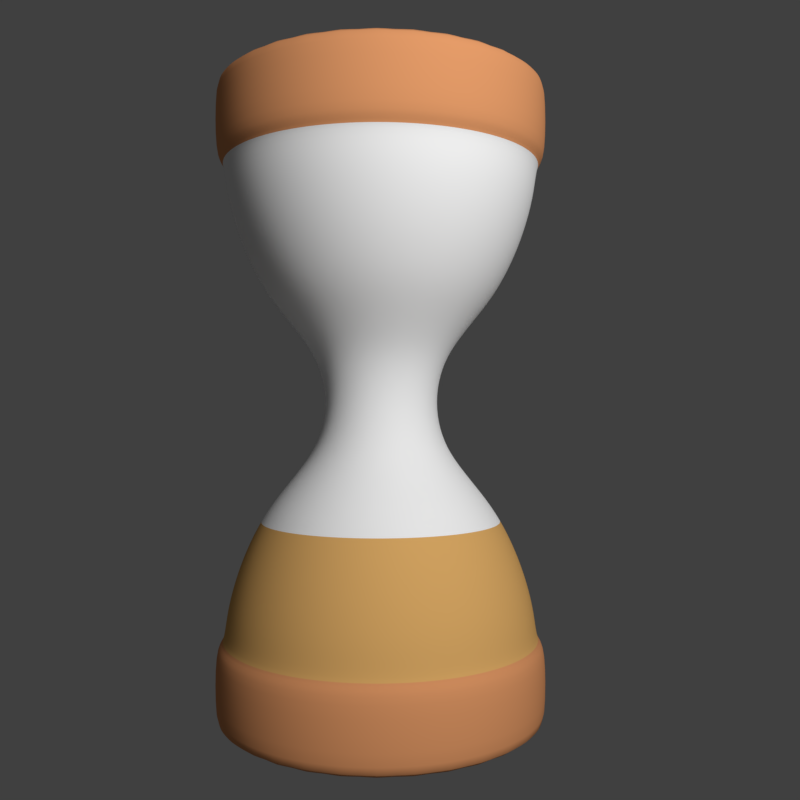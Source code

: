 # Source: Hourglass_logo.blend  (saved by Blender 2.79.0; exported with 4.5.12 LTS)
import bpy
from mathutils import Matrix  # noqa: F401  (used for matrix-valued properties, if any)

bpy.ops.wm.read_factory_settings(use_empty=True)
scene = bpy.context.scene
scene.name = 'Scene'

# ---- collections
col_collection_1 = bpy.data.collections.new('Collection 1'); scene.collection.children.link(col_collection_1)

# ---- materials (node trees are filled in below, after node groups)
mat_material = bpy.data.materials.new('Material')
mat_material.alpha_threshold = 0.0
mat_material.diffuse_color = (1.0, 1.0, 1.0, 1.0)
mat_material.roughness = 0.5
mat_material.line_color = (0.0, 0.0, 0.0, 1.0)
mat_material_001 = bpy.data.materials.new('Material.001')
mat_material_001.alpha_threshold = 0.0
mat_material_001.diffuse_color = (0.8, 0.3383, 0.1431, 1.0)
mat_material_001.roughness = 0.5
mat_material_001.specular_intensity = 0.1619
mat_material_002 = bpy.data.materials.new('Material.002')
mat_material_002.alpha_threshold = 0.0
mat_material_002.diffuse_color = (0.8, 0.452, 0.1475, 1.0)
mat_material_002.roughness = 0.5

# ---- material node trees
mat_material.use_nodes = True; mat_material.node_tree.nodes.clear()
_N = mat_material.node_tree.nodes; _L = mat_material.node_tree.links
n0 = _N.new('ShaderNodeOutputMaterial'); n0.name = 'Material Output'; n0.location = (300, 300)
n1 = _N.new('ShaderNodeBsdfDiffuse'); n1.name = 'Diffuse BSDF'; n1.location = (10, 300)
n1.inputs[0].default_value = (1.0, 1.0, 1.0, 1.0)
_L.new(n1.outputs[0], n0.inputs[0])
n0.is_active_output = True
mat_material_001.use_nodes = True; mat_material_001.node_tree.nodes.clear()
_N = mat_material_001.node_tree.nodes; _L = mat_material_001.node_tree.links
n0 = _N.new('ShaderNodeOutputMaterial'); n0.name = 'Material Output'; n0.location = (300, 300)
n1 = _N.new('ShaderNodeBsdfDiffuse'); n1.name = 'Diffuse BSDF'; n1.location = (10, 300)
n1.inputs[0].default_value = (0.8, 0.3383, 0.1431, 1.0)
_L.new(n1.outputs[0], n0.inputs[0])
n0.is_active_output = True
mat_material_002.use_nodes = True; mat_material_002.node_tree.nodes.clear()
_N = mat_material_002.node_tree.nodes; _L = mat_material_002.node_tree.links
n0 = _N.new('ShaderNodeOutputMaterial'); n0.name = 'Material Output'; n0.location = (300, 300)
n1 = _N.new('ShaderNodeBsdfDiffuse'); n1.name = 'Diffuse BSDF'; n1.location = (10, 300)
n1.inputs[0].default_value = (0.8, 0.452, 0.1475, 1.0)
_L.new(n1.outputs[0], n0.inputs[0])
n0.is_active_output = True

# ---- world
world_world = bpy.data.worlds.new('World'); scene.world = world_world
world_world.color = (0.05088, 0.05088, 0.05088)
world_world.use_sun_shadow = False
world_world.sun_shadow_jitter_overblur = 0.0
world_world.cycles.sampling_method = 'MANUAL'

# ---- cameras
cam_camera = bpy.data.cameras.new('Camera')
cam_camera.clip_end = 100.0
cam_camera.lens = 35.0
cam_camera.sensor_width = 32.0
cam_camera.sensor_height = 18.0
cam_camera.ortho_scale = 7.314
cam_camera.dof.focus_distance = 0.0

# ---- lights
light_lamp = bpy.data.lights.new('Lamp', 'POINT')
light_lamp.transmission_factor = 0.0
light_lamp.cutoff_distance = 30.0
light_lamp.energy = 2466.0
light_lamp.shadow_buffer_clip_start = 1.001
light_lamp.shadow_soft_size = 1.49
light_lamp.shadow_maximum_resolution = 0.006
light_lamp.use_absolute_resolution = True

# ---- meshes
me_cylinder = bpy.data.meshes.new('Cylinder')
me_cylinder.from_pydata([(0.0, 1.0, 0.0), (0.1951, 0.9808, 0.0), (0.3827, 0.9239, 0.0), (0.5556, 0.8315, 0.0), (0.7071, 0.7071, 0.0), (0.8315, 0.5556, 0.0), (0.9239, 0.3827, 0.0), (0.9808, 0.1951, 0.0), (1.0, 7.55e-08, 0.0), (0.9808, -0.1951, 0.0), (0.9239, -0.3827, 0.0), (0.8315, -0.5556, 0.0), (0.7071, -0.7071, 0.0), (0.5556, -0.8315, 0.0), (0.3827, -0.9239, 0.0), (0.1951, -0.9808, 0.0), (-3.258e-07, -1.0, 0.0), (-0.1951, -0.9808, 0.0), (-0.3827, -0.9239, 0.0), (-0.5556, -0.8315, 0.0), (-0.7071, -0.7071, 0.0), (-0.8315, -0.5556, 0.0), (-0.9239, -0.3827, 0.0), (-0.9808, -0.1951, 0.0), (-1.0, 9.656e-07, 0.0), (-0.9808, 0.1951, 0.0), (-0.9239, 0.3827, 0.0), (-0.8315, 0.5556, 0.0), (-0.7071, 0.7071, 0.0), (-0.5556, 0.8315, 0.0), (-0.3827, 0.9239, 0.0), (-0.1951, 0.9808, 0.0), (-1.814e-07, 1.0, 4.0), (0.1951, 0.9808, 4.0), (0.3827, 0.9239, 4.0), (0.5556, 0.8315, 4.0), (0.7071, 0.7071, 4.0), (0.8315, 0.5556, 4.0), (0.9239, 0.3827, 4.0), (0.9808, 0.1951, 4.0), (1.0, 7.55e-08, 4.0), (0.9808, -0.1951, 4.0), (0.9239, -0.3827, 4.0), (0.8315, -0.5556, 4.0), (0.7071, -0.7071, 4.0), (0.5556, -0.8315, 4.0), (0.3827, -0.9239, 4.0), (0.1951, -0.9808, 4.0), (-5.072e-07, -1.0, 4.0), (-0.1951, -0.9808, 4.0), (-0.3827, -0.9239, 4.0), (-0.5556, -0.8315, 4.0), (-0.7071, -0.7071, 4.0), (-0.8315, -0.5556, 4.0), (-0.9239, -0.3827, 4.0), (-0.9808, -0.1951, 4.0), (-1.0, 9.656e-07, 4.0), (-0.9808, 0.1951, 4.0), (-0.9239, 0.3827, 4.0), (-0.8315, 0.5556, 4.0), (-0.7071, 0.7071, 4.0), (-0.5556, 0.8315, 4.0), (-0.3827, 0.9239, 4.0), (-0.1951, 0.9808, 4.0), (0.0, 1.0, 0.4813), (2.481e-09, 0.6654, 1.398), (0.0, 0.9836, 0.661), (4.657e-10, 0.9361, 0.8621), (9.313e-10, 0.8621, 1.065), (1.63e-09, 0.7688, 1.249), (0.1298, 0.6526, 1.398), (0.1951, 0.9808, 0.4813), (0.15, 0.754, 1.249), (0.1682, 0.8455, 1.065), (0.1826, 0.9181, 0.8621), (0.1919, 0.9647, 0.661), (0.2546, 0.6148, 1.398), (0.3827, 0.9239, 0.4813), (0.2942, 0.7103, 1.249), (0.3299, 0.7965, 1.065), (0.3582, 0.8648, 0.8621), (0.3764, 0.9087, 0.661), (0.3697, 0.5533, 1.398), (0.5556, 0.8315, 0.4813), (0.4271, 0.6392, 1.249), (0.4789, 0.7168, 1.065), (0.5201, 0.7783, 0.8621), (0.5465, 0.8179, 0.661), (0.4705, 0.4705, 1.398), (0.7071, 0.7071, 0.4813), (0.5436, 0.5436, 1.249), (0.6096, 0.6096, 1.065), (0.6619, 0.6619, 0.8621), (0.6955, 0.6955, 0.661), (0.5533, 0.3697, 1.398), (0.8315, 0.5556, 0.4813), (0.6392, 0.4271, 1.249), (0.7168, 0.4789, 1.065), (0.7783, 0.5201, 0.8621), (0.8179, 0.5465, 0.661), (0.6148, 0.2546, 1.398), (0.9239, 0.3827, 0.4813), (0.7103, 0.2942, 1.249), (0.7965, 0.3299, 1.065), (0.8648, 0.3582, 0.8621), (0.9087, 0.3764, 0.661), (0.6526, 0.1298, 1.398), (0.9808, 0.1951, 0.4813), (0.754, 0.15, 1.249), (0.8455, 0.1682, 1.065), (0.9181, 0.1826, 0.8621), (0.9647, 0.1919, 0.661), (0.6654, 1.456e-07, 1.398), (1.0, 7.55e-08, 0.4813), (0.7688, 1.241e-07, 1.249), (0.8621, 1.045e-07, 1.065), (0.9361, 8.917e-08, 0.8621), (0.9836, 7.916e-08, 0.661), (0.6526, -0.1298, 1.398), (0.9808, -0.1951, 0.4813), (0.754, -0.15, 1.249), (0.8455, -0.1682, 1.065), (0.9181, -0.1826, 0.8621), (0.9647, -0.1919, 0.661), (0.6148, -0.2546, 1.398), (0.9239, -0.3827, 0.4813), (0.7103, -0.2942, 1.249), (0.7965, -0.3299, 1.065), (0.8648, -0.3582, 0.8621), (0.9087, -0.3764, 0.661), (0.5533, -0.3697, 1.398), (0.8315, -0.5556, 0.4813), (0.6392, -0.4271, 1.249), (0.7168, -0.4789, 1.065), (0.7783, -0.5201, 0.8621), (0.8179, -0.5465, 0.661), (0.4705, -0.4705, 1.398), (0.7071, -0.7071, 0.4813), (0.5436, -0.5436, 1.249), (0.6096, -0.6096, 1.065), (0.6619, -0.6619, 0.8621), (0.6955, -0.6955, 0.661), (0.3697, -0.5533, 1.398), (0.5556, -0.8315, 0.4813), (0.4271, -0.6392, 1.249), (0.4789, -0.7168, 1.065), (0.5201, -0.7783, 0.8621), (0.5465, -0.8179, 0.661), (0.2546, -0.6148, 1.398), (0.3827, -0.9239, 0.4813), (0.2942, -0.7103, 1.249), (0.3299, -0.7965, 1.065), (0.3582, -0.8648, 0.8621), (0.3764, -0.9087, 0.661), (0.1298, -0.6526, 1.398), (0.1951, -0.9808, 0.4813), (0.15, -0.754, 1.249), (0.1682, -0.8455, 1.065), (0.1826, -0.9181, 0.8621), (0.1919, -0.9647, 0.661), (-2.143e-07, -0.6654, 1.398), (-3.258e-07, -1.0, 0.4813), (-2.491e-07, -0.7688, 1.249), (-2.801e-07, -0.8621, 1.065), (-3.048e-07, -0.9361, 0.8621), (-3.206e-07, -0.9836, 0.661), (-0.1298, -0.6526, 1.398), (-0.1951, -0.9808, 0.4813), (-0.15, -0.754, 1.249), (-0.1682, -0.8455, 1.065), (-0.1826, -0.9181, 0.8621), (-0.1919, -0.9647, 0.661), (-0.2546, -0.6148, 1.398), (-0.3827, -0.9239, 0.4813), (-0.2942, -0.7103, 1.249), (-0.3299, -0.7965, 1.065), (-0.3582, -0.8648, 0.8621), (-0.3764, -0.9087, 0.661), (-0.3697, -0.5533, 1.398), (-0.5556, -0.8315, 0.4813), (-0.4271, -0.6392, 1.249), (-0.4789, -0.7168, 1.065), (-0.5201, -0.7783, 0.8621), (-0.5465, -0.8179, 0.661), (-0.4705, -0.4705, 1.398), (-0.7071, -0.7071, 0.4813), (-0.5436, -0.5436, 1.249), (-0.6096, -0.6096, 1.065), (-0.6619, -0.6619, 0.8621), (-0.6955, -0.6955, 0.661), (-0.5533, -0.3697, 1.398), (-0.8315, -0.5556, 0.4813), (-0.6392, -0.4271, 1.249), (-0.7168, -0.4789, 1.065), (-0.7783, -0.5201, 0.8621), (-0.8179, -0.5465, 0.661), (-0.6148, -0.2546, 1.398), (-0.9239, -0.3827, 0.4813), (-0.7103, -0.2942, 1.249), (-0.7965, -0.3299, 1.065), (-0.8648, -0.3582, 0.8621), (-0.9088, -0.3764, 0.661), (-0.6526, -0.1298, 1.398), (-0.9808, -0.1951, 0.4813), (-0.754, -0.15, 1.249), (-0.8455, -0.1682, 1.065), (-0.9181, -0.1826, 0.8621), (-0.9647, -0.1919, 0.661), (-0.6654, 7.379e-07, 1.398), (-1.0, 9.656e-07, 0.4813), (-0.7688, 8.082e-07, 1.249), (-0.8621, 8.72e-07, 1.065), (-0.9361, 9.225e-07, 0.8621), (-0.9836, 9.546e-07, 0.661), (-0.6526, 0.1298, 1.398), (-0.9808, 0.1951, 0.4813), (-0.754, 0.15, 1.249), (-0.8455, 0.1682, 1.065), (-0.9181, 0.1826, 0.8621), (-0.9647, 0.1919, 0.661), (-0.6148, 0.2546, 1.398), (-0.9239, 0.3827, 0.4813), (-0.7103, 0.2942, 1.249), (-0.7965, 0.3299, 1.065), (-0.8648, 0.3582, 0.8621), (-0.9087, 0.3764, 0.661), (-0.5533, 0.3697, 1.398), (-0.8315, 0.5556, 0.4813), (-0.6392, 0.4271, 1.249), (-0.7168, 0.4789, 1.065), (-0.7783, 0.5201, 0.8621), (-0.8179, 0.5465, 0.661), (-0.4705, 0.4705, 1.398), (-0.7071, 0.7071, 0.4813), (-0.5436, 0.5436, 1.249), (-0.6096, 0.6096, 1.065), (-0.6619, 0.6619, 0.8621), (-0.6955, 0.6955, 0.661), (-0.3697, 0.5533, 1.398), (-0.5556, 0.8315, 0.4813), (-0.4271, 0.6392, 1.249), (-0.4789, 0.7168, 1.065), (-0.5201, 0.7783, 0.8621), (-0.5465, 0.8179, 0.661), (-0.2546, 0.6148, 1.398), (-0.3827, 0.9239, 0.4813), (-0.2942, 0.7103, 1.249), (-0.3299, 0.7965, 1.065), (-0.3582, 0.8648, 0.8621), (-0.3764, 0.9088, 0.661), (-0.1298, 0.6526, 1.398), (-0.1951, 0.9808, 0.4813), (-0.15, 0.754, 1.249), (-0.1682, 0.8455, 1.065), (-0.1826, 0.9181, 0.8621), (-0.1919, 0.9647, 0.661), (3.757e-09, 0.4933, 1.602), (-7.599e-08, 0.4933, 2.398), (9.313e-10, 0.4063, 1.745), (-1.071e-08, 0.3605, 1.912), (-2.841e-08, 0.3605, 2.088), (-5.029e-08, 0.4063, 2.255), (0.09624, 0.4838, 2.398), (0.09624, 0.4838, 1.602), (0.07926, 0.3985, 2.255), (0.07034, 0.3536, 2.088), (0.07034, 0.3536, 1.912), (0.07926, 0.3985, 1.745), (0.1888, 0.4558, 2.398), (0.1888, 0.4558, 1.602), (0.1555, 0.3754, 2.255), (0.138, 0.3331, 2.088), (0.138, 0.3331, 1.912), (0.1555, 0.3754, 1.745), (0.2741, 0.4102, 2.398), (0.2741, 0.4102, 1.602), (0.2257, 0.3378, 2.255), (0.2003, 0.2998, 2.088), (0.2003, 0.2998, 1.912), (0.2257, 0.3378, 1.745), (0.3488, 0.3488, 2.398), (0.3488, 0.3488, 1.602), (0.2873, 0.2873, 2.255), (0.2549, 0.2549, 2.088), (0.2549, 0.2549, 1.912), (0.2873, 0.2873, 1.745), (0.4102, 0.2741, 2.398), (0.4102, 0.2741, 1.602), (0.3378, 0.2257, 2.255), (0.2998, 0.2003, 2.088), (0.2998, 0.2003, 1.912), (0.3378, 0.2257, 1.745), (0.4558, 0.1888, 2.398), (0.4558, 0.1888, 1.602), (0.3754, 0.1555, 2.255), (0.3331, 0.138, 2.088), (0.3331, 0.138, 1.912), (0.3754, 0.1555, 1.745), (0.4838, 0.09624, 2.398), (0.4838, 0.09624, 1.602), (0.3985, 0.07926, 2.255), (0.3536, 0.07034, 2.088), (0.3536, 0.07034, 1.912), (0.3985, 0.07926, 1.745), (0.4933, 1.816e-07, 2.398), (0.4933, 1.816e-07, 1.602), (0.4063, 1.993e-07, 2.255), (0.3605, 2.095e-07, 2.088), (0.3605, 2.095e-07, 1.912), (0.4063, 1.993e-07, 1.745), (0.4838, -0.09624, 2.398), (0.4838, -0.09624, 1.602), (0.3985, -0.07926, 2.255), (0.3536, -0.07034, 2.088), (0.3536, -0.07034, 1.912), (0.3985, -0.07926, 1.745), (0.4558, -0.1888, 2.398), (0.4558, -0.1888, 1.602), (0.3754, -0.1555, 2.255), (0.3331, -0.138, 2.088), (0.3331, -0.138, 1.912), (0.3754, -0.1555, 1.745), (0.4102, -0.2741, 2.398), (0.4102, -0.2741, 1.602), (0.3378, -0.2257, 2.255), (0.2998, -0.2003, 2.088), (0.2998, -0.2003, 1.912), (0.3378, -0.2257, 1.745), (0.3488, -0.3488, 2.398), (0.3488, -0.3488, 1.602), (0.2873, -0.2873, 2.255), (0.2549, -0.2549, 2.088), (0.2549, -0.2549, 1.912), (0.2873, -0.2873, 1.745), (0.2741, -0.4102, 2.398), (0.2741, -0.4102, 1.602), (0.2257, -0.3378, 2.255), (0.2003, -0.2998, 2.088), (0.2003, -0.2998, 1.912), (0.2257, -0.3378, 1.745), (0.1888, -0.4558, 2.398), (0.1888, -0.4558, 1.602), (0.1555, -0.3754, 2.255), (0.138, -0.3331, 2.088), (0.138, -0.3331, 1.912), (0.1555, -0.3754, 1.745), (0.09624, -0.4838, 2.398), (0.09624, -0.4838, 1.602), (0.07926, -0.3985, 2.255), (0.07034, -0.3536, 2.088), (0.07034, -0.3536, 1.912), (0.07926, -0.3985, 1.745), (-2.367e-07, -0.4933, 2.398), (-1.57e-07, -0.4933, 1.602), (-1.83e-07, -0.4063, 2.255), (-1.453e-07, -0.3605, 2.088), (-1.276e-07, -0.3605, 1.912), (-1.322e-07, -0.4063, 1.745), (-0.09624, -0.4838, 2.398), (-0.09624, -0.4838, 1.602), (-0.07926, -0.3985, 2.255), (-0.07034, -0.3536, 2.088), (-0.07034, -0.3536, 1.912), (-0.07926, -0.3985, 1.745), (-0.1888, -0.4558, 2.398), (-0.1888, -0.4558, 1.602), (-0.1555, -0.3754, 2.255), (-0.138, -0.3331, 2.088), (-0.138, -0.3331, 1.912), (-0.1555, -0.3754, 1.745), (-0.2741, -0.4102, 2.398), (-0.2741, -0.4102, 1.602), (-0.2257, -0.3378, 2.255), (-0.2003, -0.2998, 2.088), (-0.2003, -0.2998, 1.912), (-0.2257, -0.3378, 1.745), (-0.3488, -0.3488, 2.398), (-0.3488, -0.3488, 1.602), (-0.2873, -0.2873, 2.255), (-0.2549, -0.2549, 2.088), (-0.2549, -0.2549, 1.912), (-0.2873, -0.2873, 1.745), (-0.4102, -0.2741, 2.398), (-0.4102, -0.2741, 1.602), (-0.3378, -0.2257, 2.255), (-0.2998, -0.2003, 2.088), (-0.2998, -0.2003, 1.912), (-0.3378, -0.2257, 1.745), (-0.4558, -0.1888, 2.398), (-0.4558, -0.1888, 1.602), (-0.3754, -0.1555, 2.255), (-0.3331, -0.138, 2.088), (-0.3331, -0.138, 1.912), (-0.3754, -0.1555, 1.745), (-0.4838, -0.09624, 2.398), (-0.4838, -0.09624, 1.602), (-0.3985, -0.07926, 2.255), (-0.3536, -0.07034, 2.088), (-0.3536, -0.07034, 1.912), (-0.3985, -0.07926, 1.745), (-0.4933, 6.207e-07, 2.398), (-0.4933, 6.207e-07, 1.602), (-0.4063, 5.621e-07, 2.255), (-0.3605, 5.309e-07, 2.088), (-0.3605, 5.309e-07, 1.912), (-0.4063, 5.621e-07, 1.745), (-0.4838, 0.09624, 2.398), (-0.4838, 0.09624, 1.602), (-0.3985, 0.07926, 2.255), (-0.3536, 0.07034, 2.088), (-0.3536, 0.07034, 1.912), (-0.3985, 0.07926, 1.745), (-0.4558, 0.1888, 2.398), (-0.4558, 0.1888, 1.602), (-0.3754, 0.1555, 2.255), (-0.3331, 0.138, 2.088), (-0.3331, 0.138, 1.912), (-0.3754, 0.1555, 1.745), (-0.4102, 0.2741, 2.398), (-0.4102, 0.2741, 1.602), (-0.3378, 0.2257, 2.255), (-0.2998, 0.2003, 2.088), (-0.2998, 0.2003, 1.912), (-0.3378, 0.2257, 1.745), (-0.3488, 0.3488, 2.398), (-0.3488, 0.3488, 1.602), (-0.2873, 0.2873, 2.255), (-0.2549, 0.2549, 2.088), (-0.2549, 0.2549, 1.912), (-0.2873, 0.2873, 1.745), (-0.2741, 0.4102, 2.398), (-0.2741, 0.4102, 1.602), (-0.2257, 0.3378, 2.255), (-0.2003, 0.2998, 2.088), (-0.2003, 0.2998, 1.912), (-0.2257, 0.3378, 1.745), (-0.1888, 0.4558, 2.398), (-0.1888, 0.4558, 1.602), (-0.1555, 0.3754, 2.255), (-0.138, 0.3331, 2.088), (-0.138, 0.3331, 1.912), (-0.1555, 0.3754, 1.745), (-0.09624, 0.4838, 2.398), (-0.09624, 0.4838, 1.602), (-0.07926, 0.3985, 2.255), (-0.07034, 0.3536, 2.088), (-0.07034, 0.3536, 1.912), (-0.07926, 0.3985, 1.745), (-1.183e-07, 0.6654, 2.602), (-1.906e-07, 1.0, 3.519), (-1.427e-07, 0.7688, 2.751), (-1.644e-07, 0.8621, 2.935), (-1.807e-07, 0.9361, 3.138), (-1.893e-07, 0.9836, 3.339), (0.1951, 0.9808, 3.519), (0.1298, 0.6526, 2.602), (0.1919, 0.9647, 3.339), (0.1826, 0.9181, 3.138), (0.1682, 0.8455, 2.935), (0.15, 0.754, 2.751), (0.3827, 0.9239, 3.519), (0.2546, 0.6148, 2.602), (0.3764, 0.9087, 3.339), (0.3582, 0.8648, 3.138), (0.3299, 0.7965, 2.935), (0.2942, 0.7103, 2.751), (0.5556, 0.8315, 3.519), (0.3697, 0.5533, 2.602), (0.5465, 0.8179, 3.339), (0.5201, 0.7783, 3.138), (0.4789, 0.7168, 2.935), (0.4271, 0.6392, 2.751), (0.7071, 0.7071, 3.519), (0.4705, 0.4705, 2.602), (0.6955, 0.6955, 3.339), (0.6619, 0.6619, 3.138), (0.6096, 0.6096, 2.935), (0.5436, 0.5436, 2.751), (0.8315, 0.5556, 3.519), (0.5533, 0.3697, 2.602), (0.8179, 0.5465, 3.339), (0.7783, 0.5201, 3.138), (0.7168, 0.4789, 2.935), (0.6392, 0.4271, 2.751), (0.9239, 0.3827, 3.519), (0.6148, 0.2546, 2.602), (0.9087, 0.3764, 3.339), (0.8648, 0.3582, 3.138), (0.7965, 0.3299, 2.935), (0.7103, 0.2942, 2.751), (0.9808, 0.1951, 3.519), (0.6526, 0.1298, 2.602), (0.9647, 0.1919, 3.339), (0.9181, 0.1826, 3.138), (0.8455, 0.1682, 2.935), (0.754, 0.15, 2.751), (1.0, 7.55e-08, 3.519), (0.6654, 1.456e-07, 2.602), (0.9836, 7.916e-08, 3.339), (0.9361, 8.917e-08, 3.138), (0.8621, 1.045e-07, 2.935), (0.7688, 1.241e-07, 2.751), (0.9808, -0.1951, 3.519), (0.6526, -0.1298, 2.602), (0.9647, -0.1919, 3.339), (0.9181, -0.1826, 3.138), (0.8455, -0.1682, 2.935), (0.754, -0.15, 2.751), (0.9239, -0.3827, 3.519), (0.6148, -0.2546, 2.602), (0.9087, -0.3764, 3.339), (0.8648, -0.3582, 3.138), (0.7965, -0.3299, 2.935), (0.7103, -0.2942, 2.751), (0.8315, -0.5556, 3.519), (0.5533, -0.3697, 2.602), (0.8179, -0.5465, 3.339), (0.7783, -0.5201, 3.138), (0.7168, -0.4789, 2.935), (0.6392, -0.4271, 2.751), (0.7071, -0.7071, 3.519), (0.4705, -0.4705, 2.602), (0.6955, -0.6955, 3.339), (0.6619, -0.6619, 3.138), (0.6096, -0.6096, 2.935), (0.5436, -0.5436, 2.751), (0.5556, -0.8315, 3.519), (0.3697, -0.5533, 2.602), (0.5465, -0.8179, 3.339), (0.5201, -0.7783, 3.138), (0.4789, -0.7168, 2.935), (0.4271, -0.6392, 2.751), (0.3827, -0.9239, 3.519), (0.2546, -0.6148, 2.602), (0.3764, -0.9087, 3.339), (0.3582, -0.8648, 3.138), (0.3299, -0.7965, 2.935), (0.2942, -0.7103, 2.751), (0.1951, -0.9808, 3.519), (0.1298, -0.6526, 2.602), (0.1919, -0.9647, 3.339), (0.1826, -0.9181, 3.138), (0.1682, -0.8455, 2.935), (0.15, -0.754, 2.751), (-5.164e-07, -1.0, 3.519), (-3.351e-07, -0.6654, 2.602), (-5.106e-07, -0.9836, 3.339), (-4.862e-07, -0.9361, 3.138), (-4.456e-07, -0.8621, 2.935), (-3.937e-07, -0.7688, 2.751), (-0.1951, -0.9808, 3.519), (-0.1298, -0.6526, 2.602), (-0.1919, -0.9647, 3.339), (-0.1826, -0.9181, 3.138), (-0.1682, -0.8455, 2.935), (-0.15, -0.754, 2.751), (-0.3827, -0.9239, 3.519), (-0.2546, -0.6148, 2.602), (-0.3764, -0.9087, 3.339), (-0.3582, -0.8648, 3.138), (-0.3299, -0.7965, 2.935), (-0.2942, -0.7103, 2.751), (-0.5556, -0.8315, 3.519), (-0.3697, -0.5533, 2.602), (-0.5465, -0.8179, 3.339), (-0.5201, -0.7783, 3.138), (-0.4789, -0.7168, 2.935), (-0.4271, -0.6392, 2.751), (-0.7071, -0.7071, 3.519), (-0.4705, -0.4705, 2.602), (-0.6955, -0.6955, 3.339), (-0.6619, -0.6619, 3.138), (-0.6096, -0.6096, 2.935), (-0.5436, -0.5436, 2.751), (-0.8315, -0.5556, 3.519), (-0.5533, -0.3697, 2.602), (-0.8179, -0.5465, 3.339), (-0.7783, -0.5201, 3.138), (-0.7168, -0.4789, 2.935), (-0.6392, -0.4271, 2.751), (-0.9239, -0.3827, 3.519), (-0.6148, -0.2546, 2.602), (-0.9088, -0.3764, 3.339), (-0.8648, -0.3582, 3.138), (-0.7965, -0.3299, 2.935), (-0.7103, -0.2942, 2.751), (-0.9808, -0.1951, 3.519), (-0.6526, -0.1298, 2.602), (-0.9647, -0.1919, 3.339), (-0.9181, -0.1826, 3.138), (-0.8455, -0.1682, 2.935), (-0.754, -0.15, 2.751), (-1.0, 9.656e-07, 3.519), (-0.6654, 7.379e-07, 2.602), (-0.9836, 9.546e-07, 3.339), (-0.9361, 9.225e-07, 3.138), (-0.8621, 8.72e-07, 2.935), (-0.7688, 8.084e-07, 2.751), (-0.9808, 0.1951, 3.519), (-0.6526, 0.1298, 2.602), (-0.9647, 0.1919, 3.339), (-0.9181, 0.1826, 3.138), (-0.8455, 0.1682, 2.935), (-0.754, 0.15, 2.751), (-0.9239, 0.3827, 3.519), (-0.6148, 0.2546, 2.602), (-0.9087, 0.3764, 3.339), (-0.8648, 0.3582, 3.138), (-0.7965, 0.3299, 2.935), (-0.7103, 0.2942, 2.751), (-0.8315, 0.5556, 3.519), (-0.5533, 0.3697, 2.602), (-0.8179, 0.5465, 3.339), (-0.7783, 0.5201, 3.138), (-0.7168, 0.4789, 2.935), (-0.6392, 0.4271, 2.751), (-0.7071, 0.7071, 3.519), (-0.4705, 0.4705, 2.602), (-0.6955, 0.6955, 3.339), (-0.6619, 0.6619, 3.138), (-0.6096, 0.6096, 2.935), (-0.5436, 0.5436, 2.751), (-0.5556, 0.8315, 3.519), (-0.3697, 0.5533, 2.602), (-0.5465, 0.8179, 3.339), (-0.5201, 0.7783, 3.138), (-0.4789, 0.7168, 2.935), (-0.4271, 0.6392, 2.751), (-0.3827, 0.9239, 3.519), (-0.2546, 0.6148, 2.602), (-0.3764, 0.9088, 3.339), (-0.3582, 0.8648, 3.138), (-0.3299, 0.7965, 2.935), (-0.2942, 0.7103, 2.751), (-0.1951, 0.9808, 3.519), (-0.1298, 0.6526, 2.602), (-0.1919, 0.9647, 3.339), (-0.1826, 0.9181, 3.138), (-0.1682, 0.8455, 2.935), (-0.15, 0.754, 2.751), (2.063e-08, 1.053, 0.0), (0.2055, 1.033, 0.0), (0.4031, 0.9733, 0.0), (0.5853, 0.8759, 0.0), (0.7449, 0.7449, 0.0), (0.8759, 0.5853, 0.0), (0.9733, 0.4031, 0.0), (1.033, 0.2055, 0.0), (1.053, 8.365e-08, 0.0), (1.033, -0.2055, 0.0), (0.9733, -0.4031, 0.0), (0.8759, -0.5853, 0.0), (0.7449, -0.7449, 0.0), (0.5853, -0.8759, 0.0), (0.4031, -0.9733, 0.0), (0.2055, -1.033, 0.0), (-3.424e-07, -1.053, 0.0), (-0.2055, -1.033, 0.0), (-0.4031, -0.9733, 0.0), (-0.5853, -0.8759, 0.0), (-0.7449, -0.7449, 0.0), (-0.8759, -0.5853, 0.0), (-0.9733, -0.4031, 0.0), (-1.033, -0.2055, 0.0), (-1.053, 1.015e-06, 0.0), (-1.033, 0.2055, 0.0), (-0.9733, 0.4031, 0.0), (-0.8759, 0.5853, 0.0), (-0.7449, 0.7449, 0.0), (-0.5853, 0.8759, 0.0), (-0.4031, 0.9733, 0.0), (-0.2055, 1.033, 0.0), (0.2055, 1.033, 4.0), (-1.613e-07, 1.053, 4.0), (0.4031, 0.9733, 4.0), (0.5853, 0.8759, 4.0), (0.7449, 0.7449, 4.0), (0.8759, 0.5853, 4.0), (0.9733, 0.4031, 4.0), (1.033, 0.2055, 4.0), (1.053, 8.365e-08, 4.0), (1.033, -0.2055, 4.0), (0.9733, -0.4031, 4.0), (0.8759, -0.5853, 4.0), (0.7449, -0.7449, 4.0), (0.5853, -0.8759, 4.0), (0.4031, -0.9733, 4.0), (0.2055, -1.033, 4.0), (-5.241e-07, -1.053, 4.0), (-0.2055, -1.033, 4.0), (-0.4031, -0.9733, 4.0), (-0.5853, -0.8759, 4.0), (-0.7449, -0.7449, 4.0), (-0.8759, -0.5853, 4.0), (-0.9733, -0.4031, 4.0), (-1.033, -0.2055, 4.0), (-1.053, 1.015e-06, 4.0), (-1.033, 0.2055, 4.0), (-0.9733, 0.4031, 4.0), (-0.8759, 0.5853, 4.0), (-0.7449, 0.7449, 4.0), (-0.5853, 0.8759, 4.0), (-0.4031, 0.9733, 4.0), (-0.2055, 1.033, 4.0), (0.2055, 1.033, 0.4813), (2.063e-08, 1.053, 0.4813), (0.4031, 0.9733, 0.4813), (0.5853, 0.8759, 0.4813), (0.7449, 0.7449, 0.4813), (0.8759, 0.5853, 0.4813), (0.9733, 0.4031, 0.4813), (1.033, 0.2055, 0.4813), (1.053, 8.365e-08, 0.4813), (1.033, -0.2055, 0.4813), (0.9733, -0.4031, 0.4813), (0.8759, -0.5853, 0.4813), (0.7449, -0.7449, 0.4813), (0.5853, -0.8759, 0.4813), (0.4031, -0.9733, 0.4813), (0.2055, -1.033, 0.4813), (-3.424e-07, -1.053, 0.4813), (-0.2055, -1.033, 0.4813), (-0.4031, -0.9733, 0.4813), (-0.5853, -0.8759, 0.4813), (-0.7449, -0.7449, 0.4813), (-0.8759, -0.5853, 0.4813), (-0.9733, -0.4031, 0.4813), (-1.033, -0.2055, 0.4813), (-1.053, 1.015e-06, 0.4813), (-1.033, 0.2055, 0.4813), (-0.9733, 0.4031, 0.4813), (-0.8759, 0.5853, 0.4813), (-0.7449, 0.7449, 0.4813), (-0.5853, 0.8759, 0.4813), (-0.4031, 0.9733, 0.4813), (-0.2055, 1.033, 0.4813), (-1.71e-07, 1.053, 3.519), (0.2055, 1.033, 3.519), (0.4031, 0.9733, 3.519), (0.5853, 0.8759, 3.519), (0.7449, 0.7449, 3.519), (0.8759, 0.5853, 3.519), (0.9733, 0.4031, 3.519), (1.033, 0.2055, 3.519), (1.053, 8.365e-08, 3.519), (1.033, -0.2055, 3.519), (0.9733, -0.4031, 3.519), (0.8759, -0.5853, 3.519), (0.7449, -0.7449, 3.519), (0.5853, -0.8759, 3.519), (0.4031, -0.9733, 3.519), (0.2055, -1.033, 3.519), (-5.338e-07, -1.053, 3.519), (-0.2055, -1.033, 3.519), (-0.4031, -0.9733, 3.519), (-0.5853, -0.8759, 3.519), (-0.7449, -0.7449, 3.519), (-0.8759, -0.5853, 3.519), (-0.9733, -0.4031, 3.519), (-1.033, -0.2055, 3.519), (-1.053, 1.015e-06, 3.519), (-1.033, 0.2055, 3.519), (-0.9733, 0.4031, 3.519), (-0.8759, 0.5853, 3.519), (-0.7449, 0.7449, 3.519), (-0.5853, 0.8759, 3.519), (-0.4031, 0.9733, 3.519), (-0.2055, 1.033, 3.519)], [], [(28, 27, 667, 668), (76, 70, 263, 269), (82, 76, 269, 275), (88, 82, 275, 281), (94, 88, 281, 287), (100, 94, 287, 293), (106, 100, 293, 299), (112, 106, 299, 305), (118, 112, 305, 311), (124, 118, 311, 317), (130, 124, 317, 323), (136, 130, 323, 329), (142, 136, 329, 335), (148, 142, 335, 341), (154, 148, 341, 347), (160, 154, 347, 353), (166, 160, 353, 359), (172, 166, 359, 365), (178, 172, 365, 371), (184, 178, 371, 377), (190, 184, 377, 383), (196, 190, 383, 389), (202, 196, 389, 395), (208, 202, 395, 401), (214, 208, 401, 407), (220, 214, 407, 413), (226, 220, 413, 419), (232, 226, 419, 425), (238, 232, 425, 431), (244, 238, 431, 437), (490, 484, 742, 743), (250, 244, 437, 443), (65, 250, 443, 256), (0, 1, 2, 3, 4, 5, 6, 7, 8, 9, 10, 11, 12, 13, 14, 15, 16, 17, 18, 19, 20, 21, 22, 23, 24, 25, 26, 27, 28, 29, 30, 31), (406, 400, 593, 599), (574, 568, 756, 757), (27, 26, 666, 667), (125, 131, 715, 714), (209, 215, 729, 728), (26, 25, 665, 666), (25, 24, 664, 665), (460, 454, 737, 738), (24, 23, 663, 664), (544, 538, 751, 752), (628, 622, 765, 766), (95, 101, 710, 709), (179, 185, 724, 723), (23, 22, 662, 663), (22, 21, 661, 662), (21, 20, 660, 661), (514, 508, 746, 747), (20, 19, 659, 660), (598, 592, 760, 761), (149, 155, 719, 718), (233, 239, 733, 732), (19, 18, 658, 659), (18, 17, 657, 658), (17, 16, 656, 657), (484, 478, 741, 742), (568, 562, 755, 756), (16, 15, 655, 656), (119, 125, 714, 713), (203, 209, 728, 727), (15, 14, 654, 655), (64, 71, 704, 705), (262, 257, 448, 455), (14, 13, 653, 654), (328, 322, 515, 521), (412, 406, 599, 605), (334, 328, 521, 527), (418, 412, 605, 611), (340, 334, 527, 533), (424, 418, 611, 617), (346, 340, 533, 539), (257, 442, 635, 448), (430, 424, 617, 623), (352, 346, 539, 545), (274, 268, 461, 467), (436, 430, 623, 629), (358, 352, 545, 551), (280, 274, 467, 473), (442, 436, 629, 635), (364, 358, 551, 557), (286, 280, 473, 479), (13, 12, 652, 653), (370, 364, 557, 563), (292, 286, 479, 485), (268, 262, 455, 461), (376, 370, 563, 569), (298, 292, 485, 491), (382, 376, 569, 575), (304, 298, 491, 497), (388, 382, 575, 581), (310, 304, 497, 503), (394, 388, 581, 587), (316, 310, 503, 509), (400, 394, 587, 593), (322, 316, 509, 515), (33, 32, 63, 62, 61, 60, 59, 58, 57, 56, 55, 54, 53, 52, 51, 50, 49, 48, 47, 46, 45, 44, 43, 42, 41, 40, 39, 38, 37, 36, 35, 34), (454, 449, 736, 737), (538, 532, 750, 751), (63, 32, 673, 703), (622, 616, 764, 765), (89, 95, 709, 708), (173, 179, 723, 722), (12, 11, 651, 652), (62, 63, 703, 702), (11, 10, 650, 651), (61, 62, 702, 701), (10, 9, 649, 650), (60, 61, 701, 700), (508, 502, 745, 746), (9, 8, 648, 649), (592, 586, 759, 760), (59, 60, 700, 699), (143, 149, 718, 717), (227, 233, 732, 731), (8, 7, 647, 648), (58, 59, 699, 698), (7, 6, 646, 647), (57, 58, 698, 697), (6, 5, 645, 646), (56, 57, 697, 696), (478, 472, 740, 741), (562, 556, 754, 755), (5, 4, 644, 645), (113, 119, 713, 712), (197, 203, 727, 726), (55, 56, 696, 695), (71, 64, 66, 75), (75, 66, 67, 74), (74, 67, 68, 73), (73, 68, 69, 72), (72, 69, 65, 70), (77, 71, 75, 81), (81, 75, 74, 80), (80, 74, 73, 79), (79, 73, 72, 78), (78, 72, 70, 76), (83, 77, 81, 87), (87, 81, 80, 86), (86, 80, 79, 85), (85, 79, 78, 84), (84, 78, 76, 82), (89, 83, 87, 93), (93, 87, 86, 92), (92, 86, 85, 91), (91, 85, 84, 90), (90, 84, 82, 88), (95, 89, 93, 99), (99, 93, 92, 98), (98, 92, 91, 97), (97, 91, 90, 96), (96, 90, 88, 94), (101, 95, 99, 105), (105, 99, 98, 104), (104, 98, 97, 103), (103, 97, 96, 102), (102, 96, 94, 100), (107, 101, 105, 111), (111, 105, 104, 110), (110, 104, 103, 109), (109, 103, 102, 108), (108, 102, 100, 106), (113, 107, 111, 117), (117, 111, 110, 116), (116, 110, 109, 115), (115, 109, 108, 114), (114, 108, 106, 112), (119, 113, 117, 123), (123, 117, 116, 122), (122, 116, 115, 121), (121, 115, 114, 120), (120, 114, 112, 118), (125, 119, 123, 129), (129, 123, 122, 128), (128, 122, 121, 127), (127, 121, 120, 126), (126, 120, 118, 124), (131, 125, 129, 135), (135, 129, 128, 134), (134, 128, 127, 133), (133, 127, 126, 132), (132, 126, 124, 130), (137, 131, 135, 141), (141, 135, 134, 140), (140, 134, 133, 139), (139, 133, 132, 138), (138, 132, 130, 136), (143, 137, 141, 147), (147, 141, 140, 146), (146, 140, 139, 145), (145, 139, 138, 144), (144, 138, 136, 142), (149, 143, 147, 153), (153, 147, 146, 152), (152, 146, 145, 151), (151, 145, 144, 150), (150, 144, 142, 148), (155, 149, 153, 159), (159, 153, 152, 158), (158, 152, 151, 157), (157, 151, 150, 156), (156, 150, 148, 154), (161, 155, 159, 165), (165, 159, 158, 164), (164, 158, 157, 163), (163, 157, 156, 162), (162, 156, 154, 160), (167, 161, 165, 171), (171, 165, 164, 170), (170, 164, 163, 169), (169, 163, 162, 168), (168, 162, 160, 166), (173, 167, 171, 177), (177, 171, 170, 176), (176, 170, 169, 175), (175, 169, 168, 174), (174, 168, 166, 172), (179, 173, 177, 183), (183, 177, 176, 182), (182, 176, 175, 181), (181, 175, 174, 180), (180, 174, 172, 178), (185, 179, 183, 189), (189, 183, 182, 188), (188, 182, 181, 187), (187, 181, 180, 186), (186, 180, 178, 184), (191, 185, 189, 195), (195, 189, 188, 194), (194, 188, 187, 193), (193, 187, 186, 192), (192, 186, 184, 190), (197, 191, 195, 201), (201, 195, 194, 200), (200, 194, 193, 199), (199, 193, 192, 198), (198, 192, 190, 196), (203, 197, 201, 207), (207, 201, 200, 206), (206, 200, 199, 205), (205, 199, 198, 204), (204, 198, 196, 202), (209, 203, 207, 213), (213, 207, 206, 212), (212, 206, 205, 211), (211, 205, 204, 210), (210, 204, 202, 208), (215, 209, 213, 219), (219, 213, 212, 218), (218, 212, 211, 217), (217, 211, 210, 216), (216, 210, 208, 214), (221, 215, 219, 225), (225, 219, 218, 224), (224, 218, 217, 223), (223, 217, 216, 222), (222, 216, 214, 220), (227, 221, 225, 231), (231, 225, 224, 230), (230, 224, 223, 229), (229, 223, 222, 228), (228, 222, 220, 226), (233, 227, 231, 237), (237, 231, 230, 236), (236, 230, 229, 235), (235, 229, 228, 234), (234, 228, 226, 232), (239, 233, 237, 243), (243, 237, 236, 242), (242, 236, 235, 241), (241, 235, 234, 240), (240, 234, 232, 238), (245, 239, 243, 249), (249, 243, 242, 248), (248, 242, 241, 247), (247, 241, 240, 246), (246, 240, 238, 244), (251, 245, 249, 255), (255, 249, 248, 254), (254, 248, 247, 253), (253, 247, 246, 252), (252, 246, 244, 250), (64, 251, 255, 66), (66, 255, 254, 67), (67, 254, 253, 68), (68, 253, 252, 69), (69, 252, 250, 65), (263, 256, 258, 267), (267, 258, 259, 266), (266, 259, 260, 265), (265, 260, 261, 264), (264, 261, 257, 262), (269, 263, 267, 273), (273, 267, 266, 272), (272, 266, 265, 271), (271, 265, 264, 270), (270, 264, 262, 268), (275, 269, 273, 279), (279, 273, 272, 278), (278, 272, 271, 277), (277, 271, 270, 276), (276, 270, 268, 274), (281, 275, 279, 285), (285, 279, 278, 284), (284, 278, 277, 283), (283, 277, 276, 282), (282, 276, 274, 280), (287, 281, 285, 291), (291, 285, 284, 290), (290, 284, 283, 289), (289, 283, 282, 288), (288, 282, 280, 286), (293, 287, 291, 297), (297, 291, 290, 296), (296, 290, 289, 295), (295, 289, 288, 294), (294, 288, 286, 292), (299, 293, 297, 303), (303, 297, 296, 302), (302, 296, 295, 301), (301, 295, 294, 300), (300, 294, 292, 298), (305, 299, 303, 309), (309, 303, 302, 308), (308, 302, 301, 307), (307, 301, 300, 306), (306, 300, 298, 304), (311, 305, 309, 315), (315, 309, 308, 314), (314, 308, 307, 313), (313, 307, 306, 312), (312, 306, 304, 310), (317, 311, 315, 321), (321, 315, 314, 320), (320, 314, 313, 319), (319, 313, 312, 318), (318, 312, 310, 316), (323, 317, 321, 327), (327, 321, 320, 326), (326, 320, 319, 325), (325, 319, 318, 324), (324, 318, 316, 322), (329, 323, 327, 333), (333, 327, 326, 332), (332, 326, 325, 331), (331, 325, 324, 330), (330, 324, 322, 328), (335, 329, 333, 339), (339, 333, 332, 338), (338, 332, 331, 337), (337, 331, 330, 336), (336, 330, 328, 334), (341, 335, 339, 345), (345, 339, 338, 344), (344, 338, 337, 343), (343, 337, 336, 342), (342, 336, 334, 340), (347, 341, 345, 351), (351, 345, 344, 350), (350, 344, 343, 349), (349, 343, 342, 348), (348, 342, 340, 346), (353, 347, 351, 357), (357, 351, 350, 356), (356, 350, 349, 355), (355, 349, 348, 354), (354, 348, 346, 352), (359, 353, 357, 363), (363, 357, 356, 362), (362, 356, 355, 361), (361, 355, 354, 360), (360, 354, 352, 358), (365, 359, 363, 369), (369, 363, 362, 368), (368, 362, 361, 367), (367, 361, 360, 366), (366, 360, 358, 364), (371, 365, 369, 375), (375, 369, 368, 374), (374, 368, 367, 373), (373, 367, 366, 372), (372, 366, 364, 370), (377, 371, 375, 381), (381, 375, 374, 380), (380, 374, 373, 379), (379, 373, 372, 378), (378, 372, 370, 376), (383, 377, 381, 387), (387, 381, 380, 386), (386, 380, 379, 385), (385, 379, 378, 384), (384, 378, 376, 382), (389, 383, 387, 393), (393, 387, 386, 392), (392, 386, 385, 391), (391, 385, 384, 390), (390, 384, 382, 388), (395, 389, 393, 399), (399, 393, 392, 398), (398, 392, 391, 397), (397, 391, 390, 396), (396, 390, 388, 394), (401, 395, 399, 405), (405, 399, 398, 404), (404, 398, 397, 403), (403, 397, 396, 402), (402, 396, 394, 400), (407, 401, 405, 411), (411, 405, 404, 410), (410, 404, 403, 409), (409, 403, 402, 408), (408, 402, 400, 406), (413, 407, 411, 417), (417, 411, 410, 416), (416, 410, 409, 415), (415, 409, 408, 414), (414, 408, 406, 412), (419, 413, 417, 423), (423, 417, 416, 422), (422, 416, 415, 421), (421, 415, 414, 420), (420, 414, 412, 418), (425, 419, 423, 429), (429, 423, 422, 428), (428, 422, 421, 427), (427, 421, 420, 426), (426, 420, 418, 424), (431, 425, 429, 435), (435, 429, 428, 434), (434, 428, 427, 433), (433, 427, 426, 432), (432, 426, 424, 430), (437, 431, 435, 441), (441, 435, 434, 440), (440, 434, 433, 439), (439, 433, 432, 438), (438, 432, 430, 436), (443, 437, 441, 447), (447, 441, 440, 446), (446, 440, 439, 445), (445, 439, 438, 444), (444, 438, 436, 442), (256, 443, 447, 258), (258, 447, 446, 259), (259, 446, 445, 260), (260, 445, 444, 261), (261, 444, 442, 257), (455, 448, 450, 459), (459, 450, 451, 458), (458, 451, 452, 457), (457, 452, 453, 456), (456, 453, 449, 454), (461, 455, 459, 465), (465, 459, 458, 464), (464, 458, 457, 463), (463, 457, 456, 462), (462, 456, 454, 460), (467, 461, 465, 471), (471, 465, 464, 470), (470, 464, 463, 469), (469, 463, 462, 468), (468, 462, 460, 466), (473, 467, 471, 477), (477, 471, 470, 476), (476, 470, 469, 475), (475, 469, 468, 474), (474, 468, 466, 472), (479, 473, 477, 483), (483, 477, 476, 482), (482, 476, 475, 481), (481, 475, 474, 480), (480, 474, 472, 478), (485, 479, 483, 489), (489, 483, 482, 488), (488, 482, 481, 487), (487, 481, 480, 486), (486, 480, 478, 484), (491, 485, 489, 495), (495, 489, 488, 494), (494, 488, 487, 493), (493, 487, 486, 492), (492, 486, 484, 490), (497, 491, 495, 501), (501, 495, 494, 500), (500, 494, 493, 499), (499, 493, 492, 498), (498, 492, 490, 496), (503, 497, 501, 507), (507, 501, 500, 506), (506, 500, 499, 505), (505, 499, 498, 504), (504, 498, 496, 502), (509, 503, 507, 513), (513, 507, 506, 512), (512, 506, 505, 511), (511, 505, 504, 510), (510, 504, 502, 508), (515, 509, 513, 519), (519, 513, 512, 518), (518, 512, 511, 517), (517, 511, 510, 516), (516, 510, 508, 514), (521, 515, 519, 525), (525, 519, 518, 524), (524, 518, 517, 523), (523, 517, 516, 522), (522, 516, 514, 520), (527, 521, 525, 531), (531, 525, 524, 530), (530, 524, 523, 529), (529, 523, 522, 528), (528, 522, 520, 526), (533, 527, 531, 537), (537, 531, 530, 536), (536, 530, 529, 535), (535, 529, 528, 534), (534, 528, 526, 532), (539, 533, 537, 543), (543, 537, 536, 542), (542, 536, 535, 541), (541, 535, 534, 540), (540, 534, 532, 538), (545, 539, 543, 549), (549, 543, 542, 548), (548, 542, 541, 547), (547, 541, 540, 546), (546, 540, 538, 544), (551, 545, 549, 555), (555, 549, 548, 554), (554, 548, 547, 553), (553, 547, 546, 552), (552, 546, 544, 550), (557, 551, 555, 561), (561, 555, 554, 560), (560, 554, 553, 559), (559, 553, 552, 558), (558, 552, 550, 556), (563, 557, 561, 567), (567, 561, 560, 566), (566, 560, 559, 565), (565, 559, 558, 564), (564, 558, 556, 562), (569, 563, 567, 573), (573, 567, 566, 572), (572, 566, 565, 571), (571, 565, 564, 570), (570, 564, 562, 568), (575, 569, 573, 579), (579, 573, 572, 578), (578, 572, 571, 577), (577, 571, 570, 576), (576, 570, 568, 574), (581, 575, 579, 585), (585, 579, 578, 584), (584, 578, 577, 583), (583, 577, 576, 582), (582, 576, 574, 580), (587, 581, 585, 591), (591, 585, 584, 590), (590, 584, 583, 589), (589, 583, 582, 588), (588, 582, 580, 586), (593, 587, 591, 597), (597, 591, 590, 596), (596, 590, 589, 595), (595, 589, 588, 594), (594, 588, 586, 592), (599, 593, 597, 603), (603, 597, 596, 602), (602, 596, 595, 601), (601, 595, 594, 600), (600, 594, 592, 598), (605, 599, 603, 609), (609, 603, 602, 608), (608, 602, 601, 607), (607, 601, 600, 606), (606, 600, 598, 604), (611, 605, 609, 615), (615, 609, 608, 614), (614, 608, 607, 613), (613, 607, 606, 612), (612, 606, 604, 610), (617, 611, 615, 621), (621, 615, 614, 620), (620, 614, 613, 619), (619, 613, 612, 618), (618, 612, 610, 616), (623, 617, 621, 627), (627, 621, 620, 626), (626, 620, 619, 625), (625, 619, 618, 624), (624, 618, 616, 622), (629, 623, 627, 633), (633, 627, 626, 632), (632, 626, 625, 631), (631, 625, 624, 630), (630, 624, 622, 628), (635, 629, 633, 639), (639, 633, 632, 638), (638, 632, 631, 637), (637, 631, 630, 636), (636, 630, 628, 634), (448, 635, 639, 450), (450, 639, 638, 451), (451, 638, 637, 452), (452, 637, 636, 453), (453, 636, 634, 449), (70, 65, 256, 263), (671, 735, 705, 640), (649, 713, 714, 650), (658, 722, 723, 659), (667, 731, 732, 668), (645, 709, 710, 646), (654, 718, 719, 655), (663, 727, 728, 664), (640, 705, 704, 641), (641, 704, 706, 642), (650, 714, 715, 651), (659, 723, 724, 660), (668, 732, 733, 669), (646, 710, 711, 647), (655, 719, 720, 656), (664, 728, 729, 665), (642, 706, 707, 643), (651, 715, 716, 652), (660, 724, 725, 661), (669, 733, 734, 670), (647, 711, 712, 648), (656, 720, 721, 657), (665, 729, 730, 666), (643, 707, 708, 644), (652, 716, 717, 653), (661, 725, 726, 662), (670, 734, 735, 671), (648, 712, 713, 649), (657, 721, 722, 658), (666, 730, 731, 667), (644, 708, 709, 645), (653, 717, 718, 654), (662, 726, 727, 663), (764, 763, 699, 700), (737, 736, 673, 672), (751, 750, 686, 687), (736, 767, 703, 673), (765, 764, 700, 701), (752, 751, 687, 688), (739, 738, 674, 675), (766, 765, 701, 702), (753, 752, 688, 689), (740, 739, 675, 676), (767, 766, 702, 703), (754, 753, 689, 690), (741, 740, 676, 677), (755, 754, 690, 691), (742, 741, 677, 678), (738, 737, 672, 674), (756, 755, 691, 692), (743, 742, 678, 679), (757, 756, 692, 693), (744, 743, 679, 680), (758, 757, 693, 694), (745, 744, 680, 681), (759, 758, 694, 695), (746, 745, 681, 682), (760, 759, 695, 696), (747, 746, 682, 683), (761, 760, 696, 697), (748, 747, 683, 684), (762, 761, 697, 698), (749, 748, 684, 685), (763, 762, 698, 699), (750, 749, 685, 686), (29, 28, 668, 669), (30, 29, 669, 670), (239, 245, 734, 733), (155, 161, 720, 719), (71, 77, 706, 704), (604, 598, 761, 762), (31, 30, 670, 671), (520, 514, 747, 748), (0, 31, 671, 640), (32, 33, 672, 673), (33, 34, 674, 672), (185, 191, 725, 724), (101, 107, 711, 710), (634, 628, 766, 767), (550, 544, 752, 753), (466, 460, 738, 739), (34, 35, 675, 674), (35, 36, 676, 675), (36, 37, 677, 676), (215, 221, 730, 729), (131, 137, 716, 715), (37, 38, 678, 677), (580, 574, 757, 758), (496, 490, 743, 744), (38, 39, 679, 678), (39, 40, 680, 679), (449, 634, 767, 736), (40, 41, 681, 680), (245, 251, 735, 734), (161, 167, 721, 720), (77, 83, 707, 706), (610, 604, 762, 763), (41, 42, 682, 681), (526, 520, 748, 749), (42, 43, 683, 682), (43, 44, 684, 683), (44, 45, 685, 684), (191, 197, 726, 725), (107, 113, 712, 711), (556, 550, 753, 754), (472, 466, 739, 740), (45, 46, 686, 685), (46, 47, 687, 686), (47, 48, 688, 687), (221, 227, 731, 730), (137, 143, 717, 716), (48, 49, 689, 688), (586, 580, 758, 759), (502, 496, 744, 745), (49, 50, 690, 689), (50, 51, 691, 690), (251, 64, 705, 735), (51, 52, 692, 691), (167, 173, 722, 721), (1, 0, 640, 641), (83, 89, 708, 707), (616, 610, 763, 764), (52, 53, 693, 692), (532, 526, 749, 750), (2, 1, 641, 642), (53, 54, 694, 693), (3, 2, 642, 643), (54, 55, 695, 694), (4, 3, 643, 644)])
me_cylinder.polygons.foreach_set('use_smooth', [True] * 738)
me_cylinder.polygons.foreach_set('material_index', [1, 0, 0, 0, 0, 0, 0, 0, 0, 0, 0, 0, 0, 0, 0, 0, 0, 0, 0, 0, 0, 0, 0, 0, 0, 0, 0, 0, 0, 0, 1, 0, 0, 1, 0, 1, 1, 1, 1, 1, 1, 1, 1, 1, 1, 1, 1, 1, 1, 1, 1, 1, 1, 1, 1, 1, 1, 1, 1, 1, 1, 1, 1, 1, 1, 0, 1, 0, 0, 0, 0, 0, 0, 0, 0, 0, 0, 0, 0, 0, 0, 0, 0, 0, 1, 0, 0, 0, 0, 0, 0, 0, 0, 0, 0, 0, 0, 0, 1, 1, 1, 1, 1, 1, 1, 1, 1, 1, 1, 1, 1, 1, 1, 1, 1, 1, 1, 1, 1, 1, 1, 1, 1, 1, 1, 1, 1, 1, 1, 2, 2, 2, 2, 0, 2, 2, 2, 2, 0, 2, 2, 2, 2, 0, 2, 2, 2, 2, 0, 2, 2, 2, 2, 0, 2, 2, 2, 2, 0, 2, 2, 2, 2, 0, 2, 2, 2, 2, 0, 2, 2, 2, 2, 0, 2, 2, 2, 2, 0, 2, 2, 2, 2, 0, 2, 2, 2, 2, 0, 2, 2, 2, 2, 0, 2, 2, 2, 2, 0, 2, 2, 2, 2, 0, 2, 2, 2, 2, 0, 2, 2, 2, 2, 0, 2, 2, 2, 2, 0, 2, 2, 2, 2, 0, 2, 2, 2, 2, 0, 2, 2, 2, 2, 0, 2, 2, 2, 2, 0, 2, 2, 2, 2, 0, 2, 2, 2, 2, 0, 2, 2, 2, 2, 0, 2, 2, 2, 2, 0, 2, 2, 2, 2, 0, 2, 2, 2, 2, 0, 2, 2, 2, 2, 0, 2, 2, 2, 2, 0, 2, 2, 2, 2, 0, 2, 2, 2, 2, 0, 0, 0, 0, 0, 0, 0, 0, 0, 0, 0, 0, 0, 0, 0, 0, 0, 0, 0, 0, 0, 0, 0, 0, 0, 0, 0, 0, 0, 0, 0, 0, 0, 0, 0, 0, 0, 0, 0, 0, 0, 0, 0, 0, 0, 0, 0, 0, 0, 0, 0, 0, 0, 0, 0, 0, 0, 0, 0, 0, 0, 0, 0, 0, 0, 0, 0, 0, 0, 0, 0, 0, 0, 0, 0, 0, 0, 0, 0, 0, 0, 0, 0, 0, 0, 0, 0, 0, 0, 0, 0, 0, 0, 0, 0, 0, 0, 0, 0, 0, 0, 0, 0, 0, 0, 0, 0, 0, 0, 0, 0, 0, 0, 0, 0, 0, 0, 0, 0, 0, 0, 0, 0, 0, 0, 0, 0, 0, 0, 0, 0, 0, 0, 0, 0, 0, 0, 0, 0, 0, 0, 0, 0, 0, 0, 0, 0, 0, 0, 0, 0, 0, 0, 0, 0, 0, 0, 0, 0, 0, 0, 0, 0, 0, 0, 0, 0, 0, 0, 0, 0, 0, 0, 0, 0, 0, 0, 0, 0, 0, 0, 0, 0, 0, 0, 0, 0, 0, 0, 0, 0, 0, 0, 0, 0, 0, 0, 0, 0, 0, 0, 0, 0, 0, 0, 0, 0, 0, 0, 0, 0, 0, 0, 0, 0, 0, 0, 0, 0, 0, 0, 0, 0, 0, 0, 0, 0, 0, 0, 0, 0, 0, 0, 0, 0, 0, 0, 0, 0, 0, 0, 0, 0, 0, 0, 0, 0, 0, 0, 0, 0, 0, 0, 0, 0, 0, 0, 0, 0, 0, 0, 0, 0, 0, 0, 0, 0, 0, 0, 0, 0, 0, 0, 0, 0, 0, 0, 0, 0, 0, 0, 0, 0, 0, 0, 0, 0, 0, 0, 0, 0, 0, 0, 0, 0, 0, 0, 0, 0, 0, 0, 0, 0, 0, 0, 0, 0, 0, 0, 0, 0, 0, 0, 0, 0, 0, 0, 0, 0, 0, 0, 0, 1, 1, 1, 1, 1, 1, 1, 1, 1, 1, 1, 1, 1, 1, 1, 1, 1, 1, 1, 1, 1, 1, 1, 1, 1, 1, 1, 1, 1, 1, 1, 1, 1, 1, 1, 1, 1, 1, 1, 1, 1, 1, 1, 1, 1, 1, 1, 1, 1, 1, 1, 1, 1, 1, 1, 1, 1, 1, 1, 1, 1, 1, 1, 1, 1, 1, 1, 1, 1, 1, 1, 1, 1, 1, 1, 1, 1, 1, 1, 1, 1, 1, 1, 1, 1, 1, 1, 1, 1, 1, 1, 1, 1, 1, 1, 1, 1, 1, 1, 1, 1, 1, 1, 1, 1, 1, 1, 1, 1, 1, 1, 1, 1, 1, 1, 1, 1, 1, 1, 1, 1, 1, 1, 1, 1, 1, 1, 1])
me_cylinder.materials.append(mat_material)
me_cylinder.materials.append(mat_material_001)
me_cylinder.materials.append(mat_material_002)
me_cylinder.materials.append(None)
me_cylinder.use_remesh_preserve_volume = False
me_cylinder.use_remesh_preserve_attributes = False
me_cylinder.use_mirror_vertex_groups = False
me_cylinder.update()

# ---- objects
ob_cylinder = bpy.data.objects.new('Cylinder', me_cylinder)
ob_lamp = bpy.data.objects.new('Lamp', light_lamp)
ob_camera = bpy.data.objects.new('Camera', cam_camera)

# ---- transforms, parenting, visibility, modifiers, constraints
ob_cylinder.location = (0.0, 0.0, 0.0)
ob_cylinder.lineart.crease_threshold = 0.0
_m = ob_cylinder.modifiers.new('Subsurf', 'SUBSURF')
_m.uv_smooth = 'PRESERVE_CORNERS'
_m.quality = 2
_m.show_only_control_edges = False
ob_lamp.location = (3.64, -8.049, 5.904)
ob_lamp.rotation_euler = (0.6503, 0.05522, 1.866)
ob_lamp.lock_rotations_4d = False
ob_lamp.empty_display_type = 'ARROWS'
ob_lamp.color = (0.0, 0.0, 0.0, 0.0)
ob_lamp.lineart.crease_threshold = 0.0
ob_camera.location = (0.1221, -5.639, 2.014)
ob_camera.rotation_euler = (1.571, -0.0, 0.0)
ob_camera.scale = (1.0, 1.0, 1.0)
ob_camera.lock_rotations_4d = False
ob_camera.empty_display_type = 'ARROWS'
ob_camera.color = (0.0, 0.0, 0.0, 0.0)
ob_camera.display_type = 'WIRE'
ob_camera.lineart.crease_threshold = 0.0

# ---- collection membership
col_collection_1.objects.link(ob_cylinder)
col_collection_1.objects.link(ob_lamp)
col_collection_1.objects.link(ob_camera)

# ---- scene / render settings (as saved in the file)
scene.camera = ob_camera
scene.frame_start = 1; scene.frame_end = 250; scene.frame_set(1)
scene.render.engine = 'CYCLES'
scene.render.image_settings.color_depth = '16'
scene.render.resolution_x = 1080
scene.render.dither_intensity = 0.0
scene.render.film_transparent = True
scene.cycles.use_denoising = False
scene.cycles.samples = 128
scene.cycles.sampling_pattern = 'TABULATED_SOBOL'
scene.cycles.use_adaptive_sampling = False
scene.cycles.use_light_tree = False
scene.cycles.blur_glossy = 0.0
scene.cycles.sample_clamp_indirect = 0.0
scene.view_settings.view_transform = 'Standard'
bpy.context.view_layer.update()
